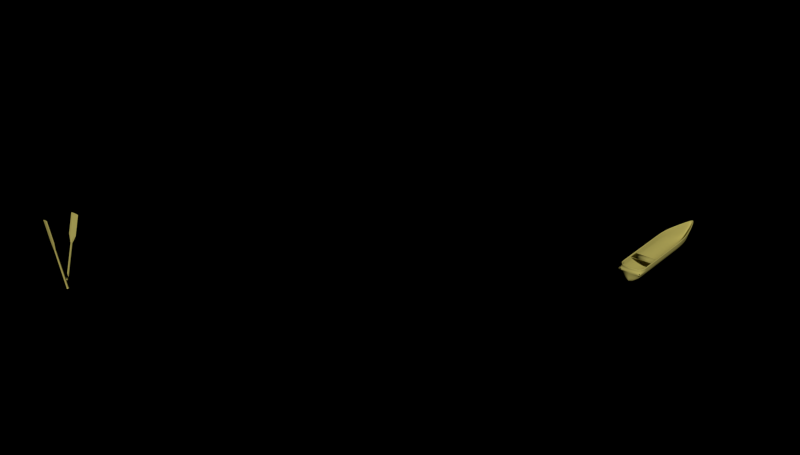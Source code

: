 # Source: Op6b.blend  (saved by Blender 2.76.0; exported with 4.5.12 LTS)
import bpy
from mathutils import Matrix  # noqa: F401  (used for matrix-valued properties, if any)

bpy.ops.wm.read_factory_settings(use_empty=True)
scene = bpy.context.scene
scene.name = 'Scene'

# ---- collections
col_collection_1 = bpy.data.collections.new('Collection 1'); scene.collection.children.link(col_collection_1)

# ---- materials (node trees are filled in below, after node groups)
mat_wood = bpy.data.materials.new('Wood!')
mat_wood.alpha_threshold = 0.0
mat_wood.roughness = 0.5

# ---- material node trees
mat_wood.use_nodes = True; mat_wood.node_tree.nodes.clear()
_N = mat_wood.node_tree.nodes; _L = mat_wood.node_tree.links
n0 = _N.new('ShaderNodeOutputMaterial'); n0.name = 'Material Output'; n0.location = (300, 300)
n1 = _N.new('ShaderNodeBsdfDiffuse'); n1.name = 'Diffuse BSDF'; n1.location = (10, 300)
n1.inputs[0].default_value = (0.4385, 0.384, 0.1046, 1.0)
_L.new(n1.outputs[0], n0.inputs[0])
n0.is_active_output = True

# ---- world
world_world = bpy.data.worlds.new('World'); scene.world = world_world
world_world.use_nodes = True; world_world.node_tree.nodes.clear()
_N = world_world.node_tree.nodes; _L = world_world.node_tree.links
n0 = _N.new('ShaderNodeOutputWorld'); n0.name = 'World Output'; n0.location = (300, 300)
n1 = _N.new('ShaderNodeBackground'); n1.name = 'Background'; n1.location = (10, 300)
n1.inputs[0].default_value = (0.0, 0.0, 0.0, 1.0)
n1.inputs[1].default_value = 0.8
_L.new(n1.outputs[0], n0.inputs[0])
n0.is_active_output = True
world_world.color = (0.05088, 0.05088, 0.05088)
world_world.use_sun_shadow = False
world_world.sun_shadow_jitter_overblur = 0.0
world_world.cycles.sampling_method = 'MANUAL'
world_world.cycles.sample_map_resolution = 256

# ---- meshes
me_cylinder_003 = bpy.data.meshes.new('Cylinder.003')
me_cylinder_003.from_pydata([(5.008e-09, 1.204, -1.012), (-2.054e-07, 3.962, 0.7329), (1.043, 0.6022, -1.012), (0.5333, 1.981, 0.7219), (1.043, -0.6022, -1.012), (0.5333, -1.981, 0.7219), (-1.003e-07, -1.204, -1.012), (8.581e-08, -3.962, 0.7329), (-1.043, -0.6022, -1.012), (-0.5333, -1.981, 0.7219), (-1.043, 0.6022, -1.012), (-0.5333, 1.981, 0.7219), (-6.461e-09, 1.0, 0.4235), (0.7252, 0.5, 0.4235), (0.7252, -0.5, 0.4235), (-7.967e-08, -1.0, 0.4235), (-0.7252, -0.5, 0.4235), (-0.7252, 0.5, 0.4235), (-2.054e-07, 3.962, 1.531), (0.5333, 1.981, 1.531), (0.5333, -1.981, 1.531), (8.581e-08, -3.962, 1.531), (-0.5333, -1.981, 1.531), (-0.5333, 1.981, 1.531), (0.8589, 0.5, -0.9908), (0.8589, -0.5, -0.9908), (-8.703e-08, -1.0, -0.9908), (-0.8589, -0.5, -0.9908), (-0.8589, 0.5, -0.9908), (-3.259e-10, 1.0, -0.9908)], [], [(12, 1, 3, 13), (13, 3, 5, 14), (14, 5, 7, 15), (15, 7, 9, 16), (1, 11, 23, 18), (17, 11, 1, 12), (16, 9, 11, 17), (0, 2, 4, 6, 8, 10), (27, 16, 17, 28), (28, 17, 12, 29), (26, 15, 16, 27), (25, 14, 15, 26), (24, 13, 14, 25), (29, 12, 13, 24), (19, 18, 23, 22, 21, 20), (11, 9, 22, 23), (9, 7, 21, 22), (7, 5, 20, 21), (5, 3, 19, 20), (3, 1, 18, 19), (0, 29, 24, 2), (2, 24, 25, 4), (4, 25, 26, 6), (6, 26, 27, 8), (10, 28, 29, 0), (8, 27, 28, 10)])
me_cylinder_003.materials.append(mat_wood)
me_cylinder_003.use_remesh_preserve_volume = False
me_cylinder_003.use_remesh_preserve_attributes = False
me_cylinder_003.use_mirror_vertex_groups = False
me_cylinder_003.update()
me_cylinder_002 = bpy.data.meshes.new('Cylinder.002')
me_cylinder_002.from_pydata([(5.008e-09, 1.204, -1.012), (-2.054e-07, 3.962, 0.7329), (1.043, 0.6022, -1.012), (0.5333, 1.981, 0.7219), (1.043, -0.6022, -1.012), (0.5333, -1.981, 0.7219), (-1.003e-07, -1.204, -1.012), (8.581e-08, -3.962, 0.7329), (-1.043, -0.6022, -1.012), (-0.5333, -1.981, 0.7219), (-1.043, 0.6022, -1.012), (-0.5333, 1.981, 0.7219), (-6.461e-09, 1.0, 0.4235), (0.7252, 0.5, 0.4235), (0.7252, -0.5, 0.4235), (-7.967e-08, -1.0, 0.4235), (-0.7252, -0.5, 0.4235), (-0.7252, 0.5, 0.4235), (-2.054e-07, 3.962, 1.531), (0.5333, 1.981, 1.531), (0.5333, -1.981, 1.531), (8.581e-08, -3.962, 1.531), (-0.5333, -1.981, 1.531), (-0.5333, 1.981, 1.531), (0.8589, 0.5, -0.9908), (0.8589, -0.5, -0.9908), (-8.703e-08, -1.0, -0.9908), (-0.8589, -0.5, -0.9908), (-0.8589, 0.5, -0.9908), (-3.259e-10, 1.0, -0.9908)], [], [(12, 1, 3, 13), (13, 3, 5, 14), (14, 5, 7, 15), (15, 7, 9, 16), (1, 11, 23, 18), (17, 11, 1, 12), (16, 9, 11, 17), (0, 2, 4, 6, 8, 10), (27, 16, 17, 28), (28, 17, 12, 29), (26, 15, 16, 27), (25, 14, 15, 26), (24, 13, 14, 25), (29, 12, 13, 24), (19, 18, 23, 22, 21, 20), (11, 9, 22, 23), (9, 7, 21, 22), (7, 5, 20, 21), (5, 3, 19, 20), (3, 1, 18, 19), (0, 29, 24, 2), (2, 24, 25, 4), (4, 25, 26, 6), (6, 26, 27, 8), (10, 28, 29, 0), (8, 27, 28, 10)])
me_cylinder_002.materials.append(mat_wood)
me_cylinder_002.use_remesh_preserve_volume = False
me_cylinder_002.use_remesh_preserve_attributes = False
me_cylinder_002.use_mirror_vertex_groups = False
me_cylinder_002.update()
me_cylinder_001 = bpy.data.meshes.new('Cylinder.001')
me_cylinder_001.from_pydata([(1.0, -1.49e-07, -2.308), (0.8019, 0.0, 2.153), (0.9239, -0.3827, -2.308), (0.7409, -0.3827, 2.032), (0.7071, -0.7071, -2.308), (0.567, -0.7071, 2.183), (0.3827, -0.9239, -2.308), (0.3069, -0.9239, 2.491), (1.51e-07, -1.0, -2.308), (1.287e-07, -1.0, 2.78), (-0.3827, -0.9239, -2.308), (-0.3069, -0.9239, 2.491), (-0.7071, -0.7071, -2.308), (-0.567, -0.7071, 2.183), (-0.9239, -0.3827, -2.308), (-0.7409, -0.3827, 2.032), (-1.0, -8.941e-08, -2.308), (-0.8019, 5.96e-08, 2.153), (0.9609, 0.0, 1.727), (1.0, -2.98e-08, 1.219), (1.0, -2.98e-08, 0.7152), (1.0, -5.96e-08, 0.2113), (1.0, -5.96e-08, -0.2926), (1.0, -8.941e-08, -0.7965), (1.0, -8.941e-08, -1.3), (1.0, -1.192e-07, -1.804), (0.8363, -0.3827, 1.726), (0.9239, -0.3827, 1.219), (0.9239, -0.3827, 0.7152), (0.9239, -0.3827, 0.2113), (0.9239, -0.3827, -0.2926), (0.9239, -0.3827, -0.7965), (0.9239, -0.3827, -1.3), (0.9239, -0.3827, -1.804), (0.6881, -0.7071, 1.726), (0.7071, -0.7071, 1.219), (0.7071, -0.7071, 0.7152), (0.7071, -0.7071, 0.2113), (0.7071, -0.7071, -0.2926), (0.7071, -0.7071, -0.7965), (0.7071, -0.7071, -1.3), (0.7071, -0.7071, -1.804), (0.3827, -0.9239, 1.727), (0.3827, -0.9239, 1.219), (0.3827, -0.9239, 0.7152), (0.3827, -0.9239, 0.2113), (0.3827, -0.9239, -0.2926), (0.3827, -0.9239, -0.7965), (0.3827, -0.9239, -1.3), (0.3827, -0.9239, -1.804), (1.51e-07, -1.0, 1.727), (1.51e-07, -1.0, 1.219), (1.51e-07, -1.0, 0.7152), (1.51e-07, -1.0, 0.2113), (1.51e-07, -1.0, -0.2926), (1.51e-07, -1.0, -0.7965), (1.51e-07, -1.0, -1.3), (1.51e-07, -1.0, -1.804), (-0.3827, -0.9239, 1.727), (-0.3827, -0.9239, 1.219), (-0.3827, -0.9239, 0.7152), (-0.3827, -0.9239, 0.2113), (-0.3827, -0.9239, -0.2926), (-0.3827, -0.9239, -0.7965), (-0.3827, -0.9239, -1.3), (-0.3827, -0.9239, -1.804), (-0.6881, -0.7071, 1.726), (-0.7071, -0.7071, 1.219), (-0.7071, -0.7071, 0.7152), (-0.7071, -0.7071, 0.2113), (-0.7071, -0.7071, -0.2926), (-0.7071, -0.7071, -0.7965), (-0.7071, -0.7071, -1.3), (-0.7071, -0.7071, -1.804), (-0.8363, -0.3827, 1.726), (-0.9239, -0.3827, 1.219), (-0.9239, -0.3827, 0.7152), (-0.9239, -0.3827, 0.2113), (-0.9239, -0.3827, -0.2926), (-0.9239, -0.3827, -0.7965), (-0.9239, -0.3827, -1.3), (-0.9239, -0.3827, -1.804), (-0.9609, 5.96e-08, 1.727), (-1.0, 2.98e-08, 1.219), (-1.0, 2.98e-08, 0.7152), (-1.0, 0.0, 0.2113), (-1.0, 0.0, -0.2926), (-1.0, -2.98e-08, -0.7965), (-1.0, -2.98e-08, -1.3), (-1.0, -5.96e-08, -1.804), (0.5346, 2.98e-08, 2.726), (0.2673, 8.941e-08, 3.234), (-1.631e-08, 1.192e-07, 3.573), (-0.2673, 1.192e-07, 3.234), (-0.5346, 5.96e-08, 2.726), (0.9619, -0.1913, -2.308), (0.7714, -0.1913, 2.092), (-0.9619, -0.1913, -2.308), (-0.7714, -0.1913, 2.092), (-0.9619, -0.1913, -1.804), (-0.9619, -0.1913, -1.3), (-0.9619, -0.1913, -0.7965), (-0.9619, -0.1913, -0.2926), (-0.9619, -0.1913, 0.2113), (-0.9619, -0.1913, 0.7152), (-0.9619, -0.1913, 1.219), (-0.8935, -0.1913, 1.727), (0.9619, -0.1913, -1.804), (0.9619, -0.1913, -1.3), (0.9619, -0.1913, -0.7965), (0.9619, -0.1913, -0.2926), (0.9619, -0.1913, 0.2113), (0.9619, -0.1913, 0.7152), (0.9619, -0.1913, 1.219), (0.8935, -0.1913, 1.727), (5.618e-08, -0.5, 3.319), (-0.2871, -0.4619, 2.861), (-0.5508, -0.3536, 2.455), (0.2871, -0.4619, 2.861), (0.5508, -0.3536, 2.455), (0.9429, -0.287, -2.308), (-0.7561, -0.287, 2.062), (0.9429, -0.287, -1.804), (0.9429, -0.287, -1.3), (0.9429, -0.287, -0.7965), (0.9429, -0.287, -0.2926), (0.9429, -0.287, 0.2113), (0.9429, -0.287, 0.7152), (0.9429, -0.287, 1.219), (0.8628, -0.287, 1.726), (0.7561, -0.287, 2.062), (-0.9429, -0.287, -2.308), (-0.9429, -0.287, -1.804), (-0.9429, -0.287, -1.3), (-0.9429, -0.287, -0.7965), (-0.9429, -0.287, -0.2926), (-0.9429, -0.287, 0.2113), (-0.9429, -0.287, 0.7152), (-0.9429, -0.287, 1.219), (-0.8628, -0.287, 1.726), (9.243e-08, -0.75, 3.05), (-0.297, -0.6929, 2.677), (-0.5589, -0.5303, 2.319), (0.297, -0.6929, 2.677), (0.5589, -0.5303, 2.319), (0.7866, -0.09567, 2.123), (-0.981, -0.09567, -2.308), (-0.981, -0.09567, -1.804), (-0.981, -0.09567, -1.3), (-0.981, -0.09567, -0.7965), (-0.981, -0.09567, -0.2926), (-0.981, -0.09567, 0.2113), (-0.981, -0.09567, 0.7152), (-0.981, -0.09567, 1.219), (-0.9272, -0.09567, 1.727), (-0.000383, -0.2562, 3.386), (-0.2772, -0.231, 3.047), (-0.5427, -0.1768, 2.59), (0.2772, -0.231, 3.047), (0.5427, -0.1768, 2.59), (0.981, -0.09567, -2.308), (-0.7866, -0.09567, 2.123), (0.981, -0.09567, -1.804), (0.981, -0.09567, -1.3), (0.981, -0.09567, -0.7965), (0.981, -0.09567, -0.2926), (0.981, -0.09567, 0.2113), (0.981, -0.09567, 0.7152), (0.981, -0.09567, 1.219), (0.9272, -0.09567, 1.727), (0.9336, 0.01321, -2.249), (0.7222, 0.02487, 2.119), (0.8618, -0.357, -2.248), (0.6603, -0.3554, 2.003), (0.6596, -0.6596, -2.248), (0.4947, -0.6602, 2.158), (0.357, -0.8618, -2.248), (0.2532, -0.8562, 2.466), (1.51e-07, -0.9328, -2.248), (1.287e-07, -0.9226, 2.734), (-0.357, -0.8618, -2.248), (-0.2532, -0.8562, 2.466), (-0.6596, -0.6596, -2.248), (-0.4947, -0.6602, 2.158), (-0.8618, -0.357, -2.248), (-0.6602, -0.3554, 2.003), (-0.9336, 0.01321, -2.249), (-0.7222, 0.02487, 2.119), (0.8764, 0.02481, 1.709), (0.9125, 0.02072, 1.215), (0.9117, 0.01756, 0.7152), (0.9117, 0.01756, 0.2113), (0.9117, 0.01756, -0.2926), (0.9117, 0.01756, -0.7965), (0.9117, 0.01756, -1.3), (0.9117, 0.01756, -1.804), (0.7536, -0.352, 1.708), (0.8405, -0.3493, 1.213), (0.8407, -0.3482, 0.7152), (0.8407, -0.3482, 0.2113), (0.8407, -0.3482, -0.2926), (0.8407, -0.3482, -0.7965), (0.8407, -0.3482, -1.3), (0.8407, -0.3482, -1.804), (0.6188, -0.6507, 1.715), (0.642, -0.645, 1.217), (0.6435, -0.6435, 0.7152), (0.6435, -0.6435, 0.2113), (0.6435, -0.6435, -0.2926), (0.6435, -0.6435, -0.7965), (0.6435, -0.6435, -1.3), (0.6435, -0.6435, -1.804), (0.3447, -0.8424, 1.725), (0.348, -0.8409, 1.219), (0.3482, -0.8407, 0.7152), (0.3482, -0.8407, 0.2113), (0.3482, -0.8407, -0.2926), (0.3482, -0.8407, -0.7965), (0.3482, -0.8407, -1.3), (0.3482, -0.8407, -1.804), (1.51e-07, -0.91, 1.727), (1.51e-07, -0.91, 1.219), (1.51e-07, -0.91, 0.7152), (1.51e-07, -0.91, 0.2113), (1.51e-07, -0.91, -0.2926), (1.51e-07, -0.91, -0.7965), (1.51e-07, -0.91, -1.3), (1.51e-07, -0.91, -1.804), (-0.3447, -0.8424, 1.725), (-0.348, -0.8409, 1.219), (-0.3482, -0.8407, 0.7152), (-0.3482, -0.8407, 0.2113), (-0.3482, -0.8407, -0.2926), (-0.3482, -0.8407, -0.7965), (-0.3482, -0.8407, -1.3), (-0.3482, -0.8407, -1.804), (-0.6188, -0.6507, 1.715), (-0.642, -0.645, 1.217), (-0.6435, -0.6435, 0.7152), (-0.6435, -0.6435, 0.2113), (-0.6435, -0.6435, -0.2926), (-0.6435, -0.6435, -0.7965), (-0.6435, -0.6435, -1.3), (-0.6435, -0.6435, -1.804), (-0.7536, -0.352, 1.708), (-0.8405, -0.3493, 1.213), (-0.8407, -0.3482, 0.7152), (-0.8407, -0.3482, 0.2113), (-0.8407, -0.3482, -0.2926), (-0.8407, -0.3482, -0.7965), (-0.8407, -0.3482, -1.3), (-0.8407, -0.3482, -1.804), (-0.8764, 0.02481, 1.709), (-0.9125, 0.02072, 1.215), (-0.9117, 0.01756, 0.7152), (-0.9117, 0.01756, 0.2113), (-0.9117, 0.01756, -0.2926), (-0.9117, 0.01756, -0.7965), (-0.9117, 0.01756, -1.3), (-0.9117, 0.01756, -1.804), (0.4582, 0.02711, 2.687), (0.1965, 0.03018, 3.187), (-1.631e-08, 0.04761, 3.497), (-0.1965, 0.03018, 3.187), (-0.4582, 0.02711, 2.687), (0.8995, -0.1789, -2.245), (0.6911, -0.1667, 2.06), (-0.8995, -0.1789, -2.245), (-0.6911, -0.1667, 2.06), (-0.8737, -0.1738, -1.804), (-0.8737, -0.1738, -1.3), (-0.8737, -0.1738, -0.7965), (-0.8737, -0.1738, -0.2926), (-0.8737, -0.1738, 0.2113), (-0.8737, -0.1738, 0.7152), (-0.8745, -0.171, 1.213), (-0.809, -0.1673, 1.707), (0.8737, -0.1738, -1.804), (0.8737, -0.1738, -1.3), (0.8737, -0.1738, -0.7965), (0.8737, -0.1738, -0.2926), (0.8737, -0.1738, 0.2113), (0.8737, -0.1738, 0.7152), (0.8745, -0.171, 1.213), (0.809, -0.1673, 1.707), (5.618e-08, -0.4477, 3.246), (-0.2147, -0.4296, 2.818), (-0.4741, -0.3269, 2.416), (0.2147, -0.4296, 2.818), (0.4741, -0.3269, 2.416), (0.8546, -0.2695, -2.308), (-0.6754, -0.263, 2.03), (0.8546, -0.2695, -1.804), (0.8546, -0.2695, -1.3), (0.8546, -0.2695, -0.7965), (0.8546, -0.2695, -0.2926), (0.8546, -0.2695, 0.2113), (0.8546, -0.2695, 0.7152), (0.8553, -0.2674, 1.212), (0.778, -0.2646, 1.706), (0.6754, -0.263, 2.03), (-0.8546, -0.2695, -2.308), (-0.8546, -0.2695, -1.804), (-0.8546, -0.2695, -1.3), (-0.8546, -0.2695, -0.7965), (-0.8546, -0.2695, -0.2926), (-0.8546, -0.2695, 0.2113), (-0.8546, -0.2695, 0.7152), (-0.8553, -0.2674, 1.212), (-0.778, -0.2646, 1.706), (9.243e-08, -0.6893, 2.983), (-0.2272, -0.657, 2.633), (-0.4825, -0.5034, 2.28), (0.2272, -0.657, 2.633), (0.4825, -0.5034, 2.28), (0.7067, -0.07073, 2.09), (-0.9186, -0.08326, -2.245), (-0.8927, -0.07811, -1.804), (-0.8927, -0.07811, -1.3), (-0.8927, -0.07811, -0.7965), (-0.8927, -0.07811, -0.2926), (-0.8927, -0.07811, 0.2113), (-0.8927, -0.07811, 0.7152), (-0.8935, -0.07495, 1.215), (-0.8428, -0.07089, 1.708), (1.994e-08, -0.2025, 3.37), (-0.204, -0.2021, 3.004), (-0.4658, -0.1503, 2.552), (0.204, -0.2021, 3.004), (0.4658, -0.1503, 2.552), (0.9186, -0.08326, -2.245), (-0.7067, -0.07073, 2.09), (0.8927, -0.07811, -1.804), (0.8927, -0.07811, -1.3), (0.8927, -0.07811, -0.7965), (0.8927, -0.07811, -0.2926), (0.8927, -0.07811, 0.2113), (0.8927, -0.07811, 0.7152), (0.8935, -0.07495, 1.215), (0.8428, -0.07089, 1.708), (1.0, -5.96e-08, -0.04063), (0.9239, -0.3827, -0.04063), (0.7071, -0.7071, -0.04063), (0.3827, -0.9239, -0.04063), (1.51e-07, -1.0, -0.04063), (-0.3827, -0.9239, -0.04063), (-0.7071, -0.7071, -0.04063), (-0.9239, -0.3827, -0.04063), (-1.0, 0.0, -0.04063), (0.9619, -0.1913, -0.04063), (-0.9619, -0.1913, -0.04063), (-0.9429, -0.287, -0.04063), (0.9429, -0.287, -0.04063), (0.981, -0.09567, -0.04063), (-0.981, -0.09567, -0.04063), (0.9117, 0.01756, -0.04063), (0.8407, -0.3482, -0.04063), (0.6435, -0.6435, -0.04063), (0.3482, -0.8407, -0.04063), (1.51e-07, -0.91, -0.04063), (-0.3482, -0.8407, -0.04063), (-0.6435, -0.6435, -0.04063), (-0.8407, -0.3482, -0.04063), (-0.9117, 0.01756, -0.04063), (0.8737, -0.1738, -0.04063), (-0.8737, -0.1738, -0.04063), (-0.8546, -0.2695, -0.04063), (0.8546, -0.2695, -0.04063), (0.8927, -0.07811, -0.04063), (-0.8927, -0.07811, -0.04063), (1.0, -2.98e-08, 0.9614), (0.9239, -0.3827, 0.9614), (0.7071, -0.7071, 0.9614), (0.3827, -0.9239, 0.9614), (1.51e-07, -1.0, 0.9614), (-0.3827, -0.9239, 0.9614), (-0.7071, -0.7071, 0.9614), (-0.9239, -0.3827, 0.9614), (-1.0, 2.98e-08, 0.9614), (0.9619, -0.1913, 0.9614), (-0.9619, -0.1913, 0.9614), (-0.9429, -0.287, 0.9614), (0.9429, -0.287, 0.9614), (0.981, -0.09567, 0.9614), (-0.981, -0.09567, 0.9614), (0.9121, 0.0191, 0.9595), (-0.9121, 0.0191, 0.9595), (1.0, -1.043e-07, -1.552), (0.9239, -0.3827, -1.552), (0.7071, -0.7071, -1.552), (0.3827, -0.9239, -1.552), (1.51e-07, -1.0, -1.552), (-0.3827, -0.9239, -1.552), (-0.7071, -0.7071, -1.552), (-0.9239, -0.3827, -1.552), (-1.0, -4.47e-08, -1.552), (0.9619, -0.1913, -1.552), (-0.9619, -0.1913, -1.552), (-0.9429, -0.287, -1.552), (0.9429, -0.287, -1.552), (0.981, -0.09567, -1.552), (-0.981, -0.09567, -1.552), (0.9117, 0.01756, -1.552), (0.8407, -0.3482, -1.552), (0.6435, -0.6435, -1.552), (0.3482, -0.8407, -1.552), (1.51e-07, -0.91, -1.552), (-0.3482, -0.8407, -1.552), (-0.6435, -0.6435, -1.552), (-0.8407, -0.3482, -1.552), (-0.9117, 0.01756, -1.552), (0.8737, -0.1738, -1.552), (-0.8737, -0.1738, -1.552), (-0.8546, -0.2695, -1.552), (0.8546, -0.2695, -1.552), (0.8927, -0.07811, -1.552), (-0.8927, -0.07811, -1.552)], [], [(129, 130, 3, 26), (26, 3, 5, 34), (34, 5, 7, 42), (42, 7, 9, 50), (50, 9, 11, 58), (58, 11, 13, 66), (66, 13, 15, 74), (154, 161, 17, 82), (146, 147, 89, 16), (401, 148, 88, 395), (148, 149, 87, 88), (149, 150, 86, 87), (354, 151, 85, 348), (151, 152, 84, 85), (384, 153, 83, 378), (153, 154, 82, 83), (12, 73, 81, 14), (393, 72, 80, 394), (72, 71, 79, 80), (71, 70, 78, 79), (346, 69, 77, 347), (69, 68, 76, 77), (376, 67, 75, 377), (67, 66, 74, 75), (10, 65, 73, 12), (392, 64, 72, 393), (64, 63, 71, 72), (63, 62, 70, 71), (345, 61, 69, 346), (61, 60, 68, 69), (375, 59, 67, 376), (59, 58, 66, 67), (8, 57, 65, 10), (391, 56, 64, 392), (56, 55, 63, 64), (55, 54, 62, 63), (344, 53, 61, 345), (53, 52, 60, 61), (374, 51, 59, 375), (51, 50, 58, 59), (6, 49, 57, 8), (390, 48, 56, 391), (48, 47, 55, 56), (47, 46, 54, 55), (343, 45, 53, 344), (45, 44, 52, 53), (373, 43, 51, 374), (43, 42, 50, 51), (4, 41, 49, 6), (389, 40, 48, 390), (40, 39, 47, 48), (39, 38, 46, 47), (342, 37, 45, 343), (37, 36, 44, 45), (372, 35, 43, 373), (35, 34, 42, 43), (2, 33, 41, 4), (388, 32, 40, 389), (32, 31, 39, 40), (31, 30, 38, 39), (341, 29, 37, 342), (29, 28, 36, 37), (371, 27, 35, 372), (27, 26, 34, 35), (120, 122, 33, 2), (399, 123, 32, 388), (123, 124, 31, 32), (124, 125, 30, 31), (352, 126, 29, 341), (126, 127, 28, 29), (382, 128, 27, 371), (128, 129, 26, 27), (161, 157, 94, 17), (157, 156, 93, 94), (156, 155, 92, 93), (155, 158, 91, 92), (158, 159, 90, 91), (130, 144, 5, 3), (145, 159, 119, 96), (143, 144, 119, 118), (140, 143, 118, 115), (141, 140, 115, 116), (142, 141, 116, 117), (121, 142, 117, 98), (168, 169, 114, 113), (383, 168, 113, 379), (166, 167, 112, 111), (353, 166, 111, 349), (164, 165, 110, 109), (163, 164, 109, 108), (400, 163, 108, 396), (160, 162, 107, 95), (138, 139, 106, 105), (381, 138, 105, 380), (136, 137, 104, 103), (351, 136, 103, 350), (134, 135, 102, 101), (133, 134, 101, 100), (398, 133, 100, 397), (131, 132, 99, 97), (139, 121, 98, 106), (169, 145, 96, 114), (74, 15, 121, 139), (14, 81, 132, 131), (394, 80, 133, 398), (80, 79, 134, 133), (79, 78, 135, 134), (347, 77, 136, 351), (77, 76, 137, 136), (377, 75, 138, 381), (75, 74, 139, 138), (15, 13, 142, 121), (13, 11, 141, 142), (11, 9, 140, 141), (9, 7, 143, 140), (7, 5, 144, 143), (96, 119, 144, 130), (113, 114, 129, 128), (379, 113, 128, 382), (111, 112, 127, 126), (349, 111, 126, 352), (109, 110, 125, 124), (108, 109, 124, 123), (396, 108, 123, 399), (95, 107, 122, 120), (114, 96, 130, 129), (8, 10, 6), (4, 6, 10, 12), (2, 4, 12, 14), (97, 95, 2, 14), (146, 16, 0, 160), (97, 146, 160, 95), (18, 1, 145, 169), (0, 25, 162, 160), (387, 24, 163, 400), (24, 23, 164, 163), (23, 22, 165, 164), (340, 21, 166, 353), (21, 20, 167, 166), (370, 19, 168, 383), (19, 18, 169, 168), (1, 90, 159, 145), (118, 119, 159, 158), (115, 118, 158, 155), (116, 115, 155, 156), (117, 116, 156, 157), (98, 117, 157, 161), (105, 106, 154, 153), (380, 105, 153, 384), (103, 104, 152, 151), (350, 103, 151, 354), (101, 102, 150, 149), (100, 101, 149, 148), (397, 100, 148, 401), (97, 99, 147, 146), (106, 98, 161, 154), (196, 173, 300, 299), (204, 175, 173, 196), (212, 177, 175, 204), (220, 179, 177, 212), (228, 181, 179, 220), (236, 183, 181, 228), (244, 185, 183, 236), (252, 187, 331, 324), (186, 259, 317, 316), (410, 258, 318, 416), (258, 257, 319, 318), (257, 256, 320, 319), (363, 255, 321, 369), (255, 254, 322, 321), (254, 386, 253, 323, 322), (253, 252, 324, 323), (184, 251, 243, 182), (409, 250, 242, 408), (250, 249, 241, 242), (249, 248, 240, 241), (362, 247, 239, 361), (247, 246, 238, 239), (246, 245, 237, 238), (245, 244, 236, 237), (182, 243, 235, 180), (408, 242, 234, 407), (242, 241, 233, 234), (241, 240, 232, 233), (361, 239, 231, 360), (239, 238, 230, 231), (238, 237, 229, 230), (237, 236, 228, 229), (180, 235, 227, 178), (407, 234, 226, 406), (234, 233, 225, 226), (233, 232, 224, 225), (360, 231, 223, 359), (231, 230, 222, 223), (230, 229, 221, 222), (229, 228, 220, 221), (178, 227, 219, 176), (406, 226, 218, 405), (226, 225, 217, 218), (225, 224, 216, 217), (359, 223, 215, 358), (223, 222, 214, 215), (222, 221, 213, 214), (221, 220, 212, 213), (176, 219, 211, 174), (405, 218, 210, 404), (218, 217, 209, 210), (217, 216, 208, 209), (358, 215, 207, 357), (215, 214, 206, 207), (214, 213, 205, 206), (213, 212, 204, 205), (174, 211, 203, 172), (404, 210, 202, 403), (210, 209, 201, 202), (209, 208, 200, 201), (357, 207, 199, 356), (207, 206, 198, 199), (206, 205, 197, 198), (205, 204, 196, 197), (172, 203, 292, 290), (403, 202, 293, 414), (202, 201, 294, 293), (201, 200, 295, 294), (356, 199, 296, 367), (199, 198, 297, 296), (198, 197, 298, 297), (197, 196, 299, 298), (187, 264, 327, 331), (264, 263, 326, 327), (263, 262, 325, 326), (262, 261, 328, 325), (261, 260, 329, 328), (173, 175, 314, 300), (266, 289, 329, 315), (288, 289, 314, 313), (285, 288, 313, 310), (286, 285, 310, 311), (287, 286, 311, 312), (268, 287, 312, 291), (283, 284, 339, 338), (282, 283, 338, 337), (281, 282, 337, 336), (364, 281, 336, 368), (279, 280, 335, 334), (278, 279, 334, 333), (411, 278, 333, 415), (265, 277, 332, 330), (275, 276, 309, 308), (274, 275, 308, 307), (273, 274, 307, 306), (365, 273, 306, 366), (271, 272, 305, 304), (270, 271, 304, 303), (412, 270, 303, 413), (267, 269, 302, 301), (276, 268, 291, 309), (284, 266, 315, 339), (309, 291, 185, 244), (301, 302, 251, 184), (413, 303, 250, 409), (303, 304, 249, 250), (304, 305, 248, 249), (366, 306, 247, 362), (306, 307, 246, 247), (307, 308, 245, 246), (308, 309, 244, 245), (291, 312, 183, 185), (312, 311, 181, 183), (311, 310, 179, 181), (310, 313, 177, 179), (313, 314, 175, 177), (300, 314, 289, 266), (298, 299, 284, 283), (297, 298, 283, 282), (296, 297, 282, 281), (367, 296, 281, 364), (294, 295, 280, 279), (293, 294, 279, 278), (414, 293, 278, 411), (290, 292, 277, 265), (299, 300, 266, 284), (176, 180, 178), (182, 180, 176, 174), (184, 182, 174, 172), (184, 172, 265, 267), (330, 170, 186, 316), (265, 330, 316, 267), (339, 315, 171, 188), (330, 332, 195, 170), (415, 333, 194, 402), (333, 334, 193, 194), (334, 335, 192, 193), (368, 336, 191, 355), (336, 337, 190, 191), (337, 338, 189, 385, 190), (338, 339, 188, 189), (315, 329, 260, 171), (328, 329, 289, 288), (325, 328, 288, 285), (326, 325, 285, 286), (327, 326, 286, 287), (331, 327, 287, 268), (323, 324, 276, 275), (322, 323, 275, 274), (321, 322, 274, 273), (369, 321, 273, 365), (319, 320, 272, 271), (318, 319, 271, 270), (416, 318, 270, 412), (316, 317, 269, 267), (324, 331, 268, 276), (25, 0, 170, 195), (120, 2, 172, 290), (16, 89, 259, 186), (1, 18, 188, 171), (18, 19, 189, 188), (370, 20, 190, 385), (20, 21, 191, 190), (340, 22, 192, 355), (22, 23, 193, 192), (23, 24, 194, 193), (387, 25, 195, 402), (82, 17, 187, 252), (83, 82, 252, 253), (378, 83, 253, 386), (85, 84, 254, 255), (348, 85, 255, 363), (87, 86, 256, 257), (88, 87, 257, 258), (395, 88, 258, 410), (17, 94, 264, 187), (90, 1, 171, 260), (91, 90, 260, 261), (92, 91, 261, 262), (93, 92, 262, 263), (94, 93, 263, 264), (131, 97, 267, 301), (95, 120, 290, 265), (14, 131, 301, 184), (0, 16, 186, 170), (2, 95, 265, 172), (97, 14, 184, 267), (334, 319, 318, 333), (279, 271, 270, 278), (334, 279, 271, 319), (333, 278, 270, 318), (86, 348, 363, 256), (21, 340, 355, 191), (320, 369, 365, 272), (335, 368, 355, 192), (295, 367, 364, 280), (305, 366, 362, 248), (272, 365, 366, 305), (280, 364, 368, 335), (200, 356, 367, 295), (208, 357, 356, 200), (216, 358, 357, 208), (224, 359, 358, 216), (232, 360, 359, 224), (240, 361, 360, 232), (248, 362, 361, 240), (256, 363, 369, 320), (102, 350, 354, 150), (22, 340, 353, 165), (110, 349, 352, 125), (78, 347, 351, 135), (135, 351, 350, 102), (165, 353, 349, 110), (125, 352, 341, 30), (30, 341, 342, 38), (38, 342, 343, 46), (46, 343, 344, 54), (54, 344, 345, 62), (62, 345, 346, 70), (70, 346, 347, 78), (150, 354, 348, 86), (84, 378, 386, 254), (19, 370, 385, 189), (104, 380, 384, 152), (20, 370, 383, 167), (112, 379, 382, 127), (76, 377, 381, 137), (137, 381, 380, 104), (167, 383, 379, 112), (127, 382, 371, 28), (28, 371, 372, 36), (36, 372, 373, 44), (44, 373, 374, 52), (52, 374, 375, 60), (60, 375, 376, 68), (68, 376, 377, 76), (152, 384, 378, 84), (89, 395, 410, 259), (24, 387, 402, 194), (317, 416, 412, 269), (332, 415, 402, 195), (292, 414, 411, 277), (302, 413, 409, 251), (269, 412, 413, 302), (277, 411, 415, 332), (203, 403, 414, 292), (211, 404, 403, 203), (219, 405, 404, 211), (227, 406, 405, 219), (235, 407, 406, 227), (243, 408, 407, 235), (251, 409, 408, 243), (259, 410, 416, 317), (99, 397, 401, 147), (25, 387, 400, 162), (107, 396, 399, 122), (81, 394, 398, 132), (132, 398, 397, 99), (162, 400, 396, 107), (122, 399, 388, 33), (33, 388, 389, 41), (41, 389, 390, 49), (49, 390, 391, 57), (57, 391, 392, 65), (65, 392, 393, 73), (73, 393, 394, 81), (147, 401, 395, 89)])
me_cylinder_001.polygons.foreach_set('use_smooth', [True] * 423)
me_cylinder_001.materials.append(mat_wood)
me_cylinder_001.use_remesh_preserve_volume = False
me_cylinder_001.use_remesh_preserve_attributes = False
me_cylinder_001.use_mirror_vertex_groups = False
me_cylinder_001.update()

# ---- objects
ob_oarfloor = bpy.data.objects.new('OarFloor', me_cylinder_003)
ob_oarsupport = bpy.data.objects.new('OarSupport', me_cylinder_002)
ob_rowboat = bpy.data.objects.new('RowBoat', me_cylinder_001)

# ---- transforms, parenting, visibility, modifiers, constraints
ob_oarfloor.location = (-23.17, -28.51, 0.7186)
ob_oarfloor.rotation_euler = (-0.1284, -0.1018, 1.466)
ob_oarfloor.scale = (0.05728, 0.05728, 1.707)
ob_oarfloor.lineart.crease_threshold = 0.0
_m = ob_oarfloor.modifiers.new('Collision', 'COLLISION')
ob_oarsupport.location = (-23.2, -27.7, 0.8945)
ob_oarsupport.rotation_euler = (12.77, 0.09916, 1.857)
ob_oarsupport.scale = (0.05728, 0.05728, 1.707)
ob_oarsupport.lineart.crease_threshold = 0.0
_m = ob_oarsupport.modifiers.new('Collision', 'COLLISION')
ob_rowboat.location = (-0.005595, -1.131, -1.705)
ob_rowboat.rotation_euler = (1.569, 0.004956, -3.145)
ob_rowboat.scale = (0.7927, 0.9768, 1.446)
ob_rowboat.lineart.crease_threshold = 0.0
_m = ob_rowboat.modifiers.new('Subsurf', 'SUBSURF')
_m.uv_smooth = 'PRESERVE_CORNERS'
_m.quality = 1
_m.levels = 3
_m.render_levels = 1
_m.show_only_control_edges = False

# ---- collection membership
col_collection_1.objects.link(ob_oarfloor)
col_collection_1.objects.link(ob_oarsupport)
col_collection_1.objects.link(ob_rowboat)

# ---- scene / render settings (as saved in the file)
scene.frame_start = 1; scene.frame_end = 251; scene.frame_set(53)
scene.render.engine = 'CYCLES'
scene.render.resolution_x = 1900
scene.render.fps = 10
scene.render.dither_intensity = 0.0
scene.render.use_motion_blur = True
scene.cycles.use_denoising = False
scene.cycles.samples = 15000
scene.cycles.sampling_pattern = 'TABULATED_SOBOL'
scene.cycles.light_sampling_threshold = 0.0
scene.cycles.use_adaptive_sampling = False
scene.cycles.use_light_tree = False
scene.cycles.blur_glossy = 0.06
scene.cycles.pixel_filter_type = 'GAUSSIAN'
scene.cycles.sample_clamp_indirect = 0.0
scene.view_settings.view_transform = 'Standard'
bpy.context.view_layer.update()

# ---- added for rendering (the .blend has no active camera and no usable light): camera, sun
cam_auto = bpy.data.cameras.new('AutoCamera')
cam_auto.lens = 50.0
cam_auto.sensor_width = 36.0
cam_auto.clip_end = 1000.0
ob_auto_camera = bpy.data.objects.new('AutoCamera', cam_auto)
scene.collection.objects.link(ob_auto_camera)
ob_auto_camera.location = (26.9202, -58.4689, 31.1181)
ob_auto_camera.rotation_euler = (1.09748, -7.21219e-08, 0.694738)
scene.camera = ob_auto_camera
light_auto_sun = bpy.data.lights.new('AutoSun', 'SUN')
light_auto_sun.energy = 3.0
light_auto_sun.angle = 0.0523599
ob_auto_sun = bpy.data.objects.new('AutoSun', light_auto_sun)
scene.collection.objects.link(ob_auto_sun)
ob_auto_sun.rotation_euler = (0.872665, 0.174533, 0.523599)
bpy.context.view_layer.update()
